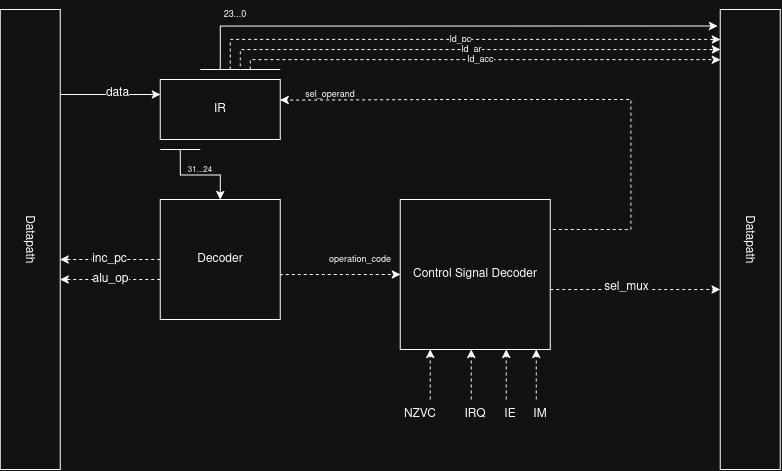

The diagram above was exported from draw.io. Its source (the exported page's mxGraphModel, read from the mxfile embedded in the PNG):
<mxGraphModel dx="1951" dy="779" grid="1" gridSize="10" guides="1" tooltips="1" connect="1" arrows="1" fold="1" page="1" pageScale="1" pageWidth="827" pageHeight="1169" math="0" shadow="0">
  <root>
    <mxCell id="0" />
    <mxCell id="1" parent="0" />
    <mxCell id="TtskiisLk8ucF5Of8TGD-56" edge="1" parent="1" source="TtskiisLk8ucF5Of8TGD-2" style="edgeStyle=orthogonalEdgeStyle;rounded=0;orthogonalLoop=1;jettySize=auto;html=1;fontFamily=Helvetica;fontSize=12;fontColor=default;dashed=1;" value="inc_pc">
      <mxGeometry relative="1" as="geometry">
        <mxPoint x="39.99999999999977" y="470" as="targetPoint" />
      </mxGeometry>
    </mxCell>
    <mxCell id="TtskiisLk8ucF5Of8TGD-2" parent="1" style="whiteSpace=wrap;html=1;aspect=fixed;" value="Decoder" vertex="1">
      <mxGeometry height="120" width="120" x="140" y="410" as="geometry" />
    </mxCell>
    <mxCell id="TtskiisLk8ucF5Of8TGD-17" edge="1" parent="1" style="edgeStyle=orthogonalEdgeStyle;rounded=0;orthogonalLoop=1;jettySize=auto;html=1;entryX=0.5;entryY=0;entryDx=0;entryDy=0;" target="TtskiisLk8ucF5Of8TGD-2">
      <mxGeometry relative="1" as="geometry">
        <mxPoint x="160" y="360" as="sourcePoint" />
      </mxGeometry>
    </mxCell>
    <mxCell id="TtskiisLk8ucF5Of8TGD-47" edge="1" parent="1" style="edgeStyle=orthogonalEdgeStyle;rounded=0;orthogonalLoop=1;jettySize=auto;html=1;fontFamily=Helvetica;fontSize=12;fontColor=default;entryX=0.065;entryY=1;entryDx=0;entryDy=0;entryPerimeter=0;dashed=1;" target="TtskiisLk8ucF5Of8TGD-20" value="&lt;font style=&quot;font-size: 9px;&quot;&gt;ld_pc&lt;/font&gt;">
      <mxGeometry relative="1" as="geometry">
        <Array as="points">
          <mxPoint x="210" y="249.9" />
        </Array>
        <mxPoint x="210" y="280" as="sourcePoint" />
        <mxPoint x="310" y="230" as="targetPoint" />
      </mxGeometry>
    </mxCell>
    <mxCell id="TtskiisLk8ucF5Of8TGD-3" parent="1" style="rounded=0;whiteSpace=wrap;html=1;" value="IR" vertex="1">
      <mxGeometry height="60" width="120" x="140" y="290" as="geometry" />
    </mxCell>
    <mxCell id="TtskiisLk8ucF5Of8TGD-7" edge="1" parent="1" style="endArrow=none;html=1;rounded=0;" value="">
      <mxGeometry height="50" relative="1" width="50" as="geometry">
        <mxPoint x="140" y="360" as="sourcePoint" />
        <mxPoint x="180" y="360" as="targetPoint" />
      </mxGeometry>
    </mxCell>
    <mxCell id="TtskiisLk8ucF5Of8TGD-8" edge="1" parent="1" style="endArrow=none;html=1;rounded=0;" value="">
      <mxGeometry height="50" relative="1" width="50" as="geometry">
        <mxPoint x="220" y="280" as="sourcePoint" />
        <mxPoint x="260" y="280" as="targetPoint" />
      </mxGeometry>
    </mxCell>
    <mxCell id="TtskiisLk8ucF5Of8TGD-9" edge="1" parent="1" style="endArrow=none;html=1;rounded=0;" value="">
      <mxGeometry height="50" relative="1" width="50" as="geometry">
        <mxPoint x="180" y="280" as="sourcePoint" />
        <mxPoint x="220" y="280" as="targetPoint" />
      </mxGeometry>
    </mxCell>
    <mxCell id="TtskiisLk8ucF5Of8TGD-18" parent="1" style="text;html=1;whiteSpace=wrap;strokeColor=none;fillColor=none;align=center;verticalAlign=middle;rounded=0;" value="&lt;font style=&quot;font-size: 8px;&quot;&gt;31...24&lt;/font&gt;" vertex="1">
      <mxGeometry height="30" width="60" x="150" y="365" as="geometry" />
    </mxCell>
    <mxCell id="TtskiisLk8ucF5Of8TGD-20" parent="1" style="rounded=0;whiteSpace=wrap;html=1;rotation=90;" value="Datapath" vertex="1">
      <mxGeometry height="60" width="460" x="500" y="420" as="geometry" />
    </mxCell>
    <mxCell id="TtskiisLk8ucF5Of8TGD-21" parent="1" style="rounded=0;whiteSpace=wrap;html=1;rotation=90;" value="Datapath" vertex="1">
      <mxGeometry height="60" width="460" x="-220" y="420" as="geometry" />
    </mxCell>
    <mxCell id="TtskiisLk8ucF5Of8TGD-24" parent="1" style="text;html=1;whiteSpace=wrap;strokeColor=none;fillColor=none;align=center;verticalAlign=middle;rounded=0;fontFamily=Helvetica;fontSize=12;fontColor=default;" value="IRQ" vertex="1">
      <mxGeometry height="30" width="60" x="425" y="610" as="geometry" />
    </mxCell>
    <mxCell id="TtskiisLk8ucF5Of8TGD-26" parent="1" style="text;html=1;whiteSpace=wrap;strokeColor=none;fillColor=none;align=center;verticalAlign=middle;rounded=0;fontFamily=Helvetica;fontSize=12;fontColor=default;" value="IE" vertex="1">
      <mxGeometry height="30" width="60" x="460" y="610" as="geometry" />
    </mxCell>
    <mxCell id="TtskiisLk8ucF5Of8TGD-28" parent="1" style="text;html=1;whiteSpace=wrap;strokeColor=none;fillColor=none;align=center;verticalAlign=middle;rounded=0;fontFamily=Helvetica;fontSize=12;fontColor=default;" value="IM" vertex="1">
      <mxGeometry height="30" width="60" x="490" y="610" as="geometry" />
    </mxCell>
    <mxCell id="TtskiisLk8ucF5Of8TGD-29" edge="1" parent="1" style="endArrow=classic;html=1;rounded=0;fontFamily=Helvetica;fontSize=12;fontColor=default;dashed=1;entryX=0.2;entryY=1;entryDx=0;entryDy=0;entryPerimeter=0;" target="TtskiisLk8ucF5Of8TGD-33" value="">
      <mxGeometry height="50" relative="1" width="50" as="geometry">
        <mxPoint x="410" y="610" as="sourcePoint" />
        <mxPoint x="425" y="610" as="targetPoint" />
      </mxGeometry>
    </mxCell>
    <mxCell id="TtskiisLk8ucF5Of8TGD-30" parent="1" style="text;html=1;whiteSpace=wrap;strokeColor=none;fillColor=none;align=center;verticalAlign=middle;rounded=0;fontFamily=Helvetica;fontSize=12;fontColor=default;" value="NZVC" vertex="1">
      <mxGeometry height="30" width="60" x="370" y="610" as="geometry" />
    </mxCell>
    <mxCell id="TtskiisLk8ucF5Of8TGD-31" edge="1" parent="1" style="endArrow=classic;html=1;rounded=0;fontFamily=Helvetica;fontSize=12;fontColor=default;entryX=0;entryY=0.75;entryDx=0;entryDy=0;" value="">
      <mxGeometry height="50" relative="1" width="50" as="geometry">
        <mxPoint x="40" y="305" as="sourcePoint" />
        <mxPoint x="140" y="305" as="targetPoint" />
      </mxGeometry>
    </mxCell>
    <mxCell id="TtskiisLk8ucF5Of8TGD-57" connectable="0" parent="TtskiisLk8ucF5Of8TGD-31" style="edgeLabel;html=1;align=center;verticalAlign=middle;resizable=0;points=[];fontFamily=Helvetica;fontSize=12;fontColor=default;" value="data" vertex="1">
      <mxGeometry relative="1" x="0.136" y="1" as="geometry">
        <mxPoint as="offset" />
      </mxGeometry>
    </mxCell>
    <mxCell id="ihz-jlQ_iS_B_2Y2Lt93-3" edge="1" parent="1" source="TtskiisLk8ucF5Of8TGD-33" style="edgeStyle=orthogonalEdgeStyle;rounded=0;orthogonalLoop=1;jettySize=auto;html=1;fontFamily=Helvetica;fontSize=12;fontColor=default;dashed=1;">
      <mxGeometry relative="1" as="geometry">
        <Array as="points">
          <mxPoint x="690" y="500" />
        </Array>
        <mxPoint x="700" y="500" as="targetPoint" />
      </mxGeometry>
    </mxCell>
    <mxCell id="ihz-jlQ_iS_B_2Y2Lt93-4" connectable="0" parent="ihz-jlQ_iS_B_2Y2Lt93-3" style="edgeLabel;html=1;align=center;verticalAlign=middle;resizable=0;points=[];fontFamily=Helvetica;fontSize=12;fontColor=default;" value="sel_mux" vertex="1">
      <mxGeometry relative="1" x="-0.1018" y="2" as="geometry">
        <mxPoint as="offset" />
      </mxGeometry>
    </mxCell>
    <mxCell id="TtskiisLk8ucF5Of8TGD-33" parent="1" style="whiteSpace=wrap;html=1;aspect=fixed;" value="Control Signal Decoder" vertex="1">
      <mxGeometry height="150" width="150" x="380" y="410" as="geometry" />
    </mxCell>
    <mxCell id="TtskiisLk8ucF5Of8TGD-37" parent="1" style="text;html=1;whiteSpace=wrap;strokeColor=none;fillColor=none;align=center;verticalAlign=middle;rounded=0;fontFamily=Helvetica;fontSize=12;fontColor=default;" value="&lt;font style=&quot;font-size: 9px;&quot;&gt;operation_code&lt;/font&gt;" vertex="1">
      <mxGeometry height="30" width="60" x="310" y="455" as="geometry" />
    </mxCell>
    <mxCell id="TtskiisLk8ucF5Of8TGD-38" edge="1" parent="1" style="endArrow=classic;html=1;rounded=0;fontFamily=Helvetica;fontSize=12;fontColor=default;dashed=1;entryX=0.2;entryY=1;entryDx=0;entryDy=0;entryPerimeter=0;" value="">
      <mxGeometry height="50" relative="1" width="50" as="geometry">
        <mxPoint x="516" y="610" as="sourcePoint" />
        <mxPoint x="516" y="560" as="targetPoint" />
      </mxGeometry>
    </mxCell>
    <mxCell id="TtskiisLk8ucF5Of8TGD-40" edge="1" parent="1" style="endArrow=classic;html=1;rounded=0;fontFamily=Helvetica;fontSize=12;fontColor=default;dashed=1;entryX=0.2;entryY=1;entryDx=0;entryDy=0;entryPerimeter=0;" value="">
      <mxGeometry height="50" relative="1" width="50" as="geometry">
        <mxPoint x="486" y="610" as="sourcePoint" />
        <mxPoint x="486" y="560" as="targetPoint" />
      </mxGeometry>
    </mxCell>
    <mxCell id="TtskiisLk8ucF5Of8TGD-42" edge="1" parent="1" style="endArrow=classic;html=1;rounded=0;fontFamily=Helvetica;fontSize=12;fontColor=default;dashed=1;entryX=0.2;entryY=1;entryDx=0;entryDy=0;entryPerimeter=0;" value="">
      <mxGeometry height="50" relative="1" width="50" as="geometry">
        <mxPoint x="451" y="610" as="sourcePoint" />
        <mxPoint x="451" y="560" as="targetPoint" />
      </mxGeometry>
    </mxCell>
    <mxCell id="TtskiisLk8ucF5Of8TGD-44" edge="1" parent="1" source="TtskiisLk8ucF5Of8TGD-33" style="endArrow=classic;html=1;rounded=0;fontFamily=Helvetica;fontSize=12;fontColor=default;dashed=1;entryX=0.994;entryY=0.344;entryDx=0;entryDy=0;entryPerimeter=0;exitX=1.017;exitY=0.2;exitDx=0;exitDy=0;exitPerimeter=0;" value="">
      <mxGeometry height="50" relative="1" width="50" as="geometry">
        <Array as="points">
          <mxPoint x="610.72" y="440" />
          <mxPoint x="610.72" y="310" />
          <mxPoint x="430.72" y="310" />
        </Array>
        <mxPoint x="530.72" y="485" as="sourcePoint" />
        <mxPoint x="260" y="310.64" as="targetPoint" />
      </mxGeometry>
    </mxCell>
    <mxCell id="TtskiisLk8ucF5Of8TGD-45" parent="1" style="text;html=1;whiteSpace=wrap;strokeColor=none;fillColor=none;align=center;verticalAlign=middle;rounded=0;fontFamily=Helvetica;fontSize=12;fontColor=default;" value="&lt;font style=&quot;font-size: 9px;&quot;&gt;sel_operand&lt;/font&gt;" vertex="1">
      <mxGeometry height="30" width="60" x="280" y="290" as="geometry" />
    </mxCell>
    <mxCell id="TtskiisLk8ucF5Of8TGD-46" edge="1" parent="1" style="edgeStyle=orthogonalEdgeStyle;rounded=0;orthogonalLoop=1;jettySize=auto;html=1;fontFamily=Helvetica;fontSize=12;fontColor=default;entryX=0.036;entryY=1.042;entryDx=0;entryDy=0;entryPerimeter=0;" target="TtskiisLk8ucF5Of8TGD-20">
      <mxGeometry relative="1" as="geometry">
        <Array as="points">
          <mxPoint x="200" y="236.59" />
        </Array>
        <mxPoint x="200" y="280" as="sourcePoint" />
        <mxPoint x="680" y="240" as="targetPoint" />
      </mxGeometry>
    </mxCell>
    <mxCell id="TtskiisLk8ucF5Of8TGD-49" edge="1" parent="1" style="edgeStyle=orthogonalEdgeStyle;rounded=0;orthogonalLoop=1;jettySize=auto;html=1;fontFamily=Helvetica;fontSize=12;fontColor=default;dashed=1;entryX=0.159;entryY=1.001;entryDx=0;entryDy=0;entryPerimeter=0;" value="&lt;font style=&quot;font-size: 9px;&quot;&gt;ld_ar&lt;/font&gt;">
      <mxGeometry relative="1" as="geometry">
        <Array as="points">
          <mxPoint x="220.1" y="259.98999999999995" />
        </Array>
        <mxPoint x="220.06" y="276.9" as="sourcePoint" />
        <mxPoint x="700" y="260.0400000000001" as="targetPoint" />
      </mxGeometry>
    </mxCell>
    <mxCell id="TtskiisLk8ucF5Of8TGD-50" edge="1" parent="1" style="edgeStyle=orthogonalEdgeStyle;rounded=0;orthogonalLoop=1;jettySize=auto;html=1;fontFamily=Helvetica;fontSize=12;fontColor=default;dashed=1;entryX=0.109;entryY=1;entryDx=0;entryDy=0;entryPerimeter=0;" target="TtskiisLk8ucF5Of8TGD-20" value="&lt;font style=&quot;font-size: 9px;&quot;&gt;ld_acc&lt;/font&gt;">
      <mxGeometry relative="1" as="geometry">
        <Array as="points">
          <mxPoint x="230" y="270.1" />
        </Array>
        <mxPoint x="230" y="280" as="sourcePoint" />
        <mxPoint x="680" y="250" as="targetPoint" />
      </mxGeometry>
    </mxCell>
    <mxCell id="TtskiisLk8ucF5Of8TGD-51" parent="1" style="text;html=1;whiteSpace=wrap;strokeColor=none;fillColor=none;align=center;verticalAlign=middle;rounded=0;" value="&lt;font style=&quot;font-size: 9px;&quot;&gt;23...0&lt;/font&gt;" vertex="1">
      <mxGeometry height="30" width="60" x="185" y="210" as="geometry" />
    </mxCell>
    <mxCell id="TtskiisLk8ucF5Of8TGD-58" edge="1" parent="1" source="TtskiisLk8ucF5Of8TGD-2" style="edgeStyle=orthogonalEdgeStyle;rounded=0;orthogonalLoop=1;jettySize=auto;html=1;entryX=0;entryY=0.5;entryDx=0;entryDy=0;fontFamily=Helvetica;fontSize=12;fontColor=default;dashed=1;exitX=1.007;exitY=0.636;exitDx=0;exitDy=0;exitPerimeter=0;" target="TtskiisLk8ucF5Of8TGD-33">
      <mxGeometry relative="1" as="geometry">
        <Array as="points">
          <mxPoint x="260.81" y="485.02" />
        </Array>
        <mxPoint x="250" y="620.0000000000002" as="sourcePoint" />
      </mxGeometry>
    </mxCell>
    <mxCell id="ihz-jlQ_iS_B_2Y2Lt93-1" edge="1" parent="1" style="edgeStyle=orthogonalEdgeStyle;rounded=0;orthogonalLoop=1;jettySize=auto;html=1;fontFamily=Helvetica;fontSize=12;fontColor=default;dashed=1;">
      <mxGeometry relative="1" as="geometry">
        <mxPoint x="140" y="490" as="sourcePoint" />
        <mxPoint x="40" y="490" as="targetPoint" />
      </mxGeometry>
    </mxCell>
    <mxCell id="ihz-jlQ_iS_B_2Y2Lt93-2" connectable="0" parent="ihz-jlQ_iS_B_2Y2Lt93-1" style="edgeLabel;html=1;align=center;verticalAlign=middle;resizable=0;points=[];fontFamily=Helvetica;fontSize=12;fontColor=default;" value="alu_op" vertex="1">
      <mxGeometry relative="1" x="0.0145" as="geometry">
        <mxPoint as="offset" />
      </mxGeometry>
    </mxCell>
  </root>
</mxGraphModel>